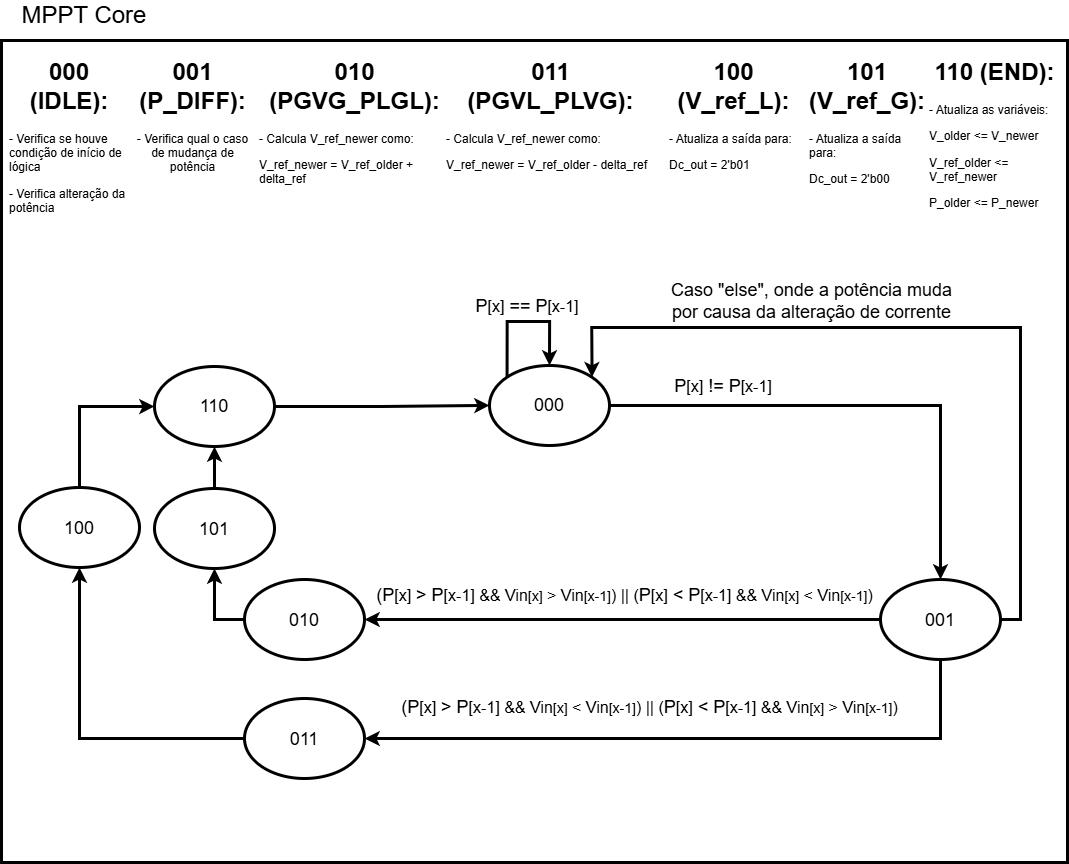

The diagram above was exported from draw.io. Its source (the exported page's mxGraphModel, read from the mxfile embedded in the PNG):
<mxGraphModel dx="1533" dy="1389" grid="0" gridSize="10" guides="1" tooltips="1" connect="1" arrows="1" fold="1" page="0" pageScale="1" pageWidth="827" pageHeight="1169" background="light-dark(#FFFFFF,#FFFFFF)" math="0" shadow="0">
  <root>
    <mxCell id="0" />
    <mxCell id="1" parent="0" />
    <mxCell id="8qZ1wpJC6fbnbyqcFTQE-38" parent="1" style="rounded=0;whiteSpace=wrap;html=1;fillColor=none;strokeColor=light-dark(#000000,#000000);strokeWidth=3;" value="" vertex="1">
      <mxGeometry height="822" width="1066" x="772" y="-244" as="geometry" />
    </mxCell>
    <mxCell id="8qZ1wpJC6fbnbyqcFTQE-9" edge="1" parent="1" source="8qZ1wpJC6fbnbyqcFTQE-1" style="edgeStyle=orthogonalEdgeStyle;rounded=0;orthogonalLoop=1;jettySize=auto;html=1;exitX=1;exitY=0.5;exitDx=0;exitDy=0;entryX=0.5;entryY=0;entryDx=0;entryDy=0;strokeColor=light-dark(#000000,#000000);strokeWidth=3;" target="8qZ1wpJC6fbnbyqcFTQE-3">
      <mxGeometry relative="1" as="geometry" />
    </mxCell>
    <mxCell id="8qZ1wpJC6fbnbyqcFTQE-1" parent="1" style="ellipse;whiteSpace=wrap;html=1;fillColor=light-dark(#FFFFFF,#FFFFFF);strokeColor=light-dark(#000000,#000000);strokeWidth=3;" value="" vertex="1">
      <mxGeometry height="80" width="120" x="1260" y="81" as="geometry" />
    </mxCell>
    <mxCell id="8qZ1wpJC6fbnbyqcFTQE-2" parent="1" style="text;html=1;whiteSpace=wrap;strokeColor=none;fillColor=none;align=center;verticalAlign=middle;rounded=0;" value="&lt;font style=&quot;color: light-dark(rgb(0, 0, 0), rgb(0, 0, 0)); font-size: 18px;&quot;&gt;000&lt;/font&gt;" vertex="1">
      <mxGeometry height="30" width="60" x="1290" y="106" as="geometry" />
    </mxCell>
    <mxCell id="8qZ1wpJC6fbnbyqcFTQE-23" edge="1" parent="1" source="8qZ1wpJC6fbnbyqcFTQE-3" style="edgeStyle=orthogonalEdgeStyle;rounded=0;orthogonalLoop=1;jettySize=auto;html=1;exitX=0.5;exitY=1;exitDx=0;exitDy=0;entryX=1;entryY=0.5;entryDx=0;entryDy=0;strokeColor=light-dark(#000000,#000000);strokeWidth=3;" target="8qZ1wpJC6fbnbyqcFTQE-5">
      <mxGeometry relative="1" as="geometry" />
    </mxCell>
    <mxCell id="8qZ1wpJC6fbnbyqcFTQE-24" edge="1" parent="1" source="8qZ1wpJC6fbnbyqcFTQE-3" style="edgeStyle=orthogonalEdgeStyle;rounded=0;orthogonalLoop=1;jettySize=auto;html=1;exitX=0;exitY=0.5;exitDx=0;exitDy=0;entryX=1;entryY=0.5;entryDx=0;entryDy=0;strokeWidth=3;strokeColor=light-dark(#000000,#000000);" target="8qZ1wpJC6fbnbyqcFTQE-19">
      <mxGeometry relative="1" as="geometry" />
    </mxCell>
    <mxCell id="8qZ1wpJC6fbnbyqcFTQE-34" edge="1" parent="1" source="8qZ1wpJC6fbnbyqcFTQE-3" style="edgeStyle=orthogonalEdgeStyle;rounded=0;orthogonalLoop=1;jettySize=auto;html=1;exitX=1;exitY=0.5;exitDx=0;exitDy=0;entryX=1;entryY=0;entryDx=0;entryDy=0;strokeColor=light-dark(#000000,#000000);strokeWidth=3;" target="8qZ1wpJC6fbnbyqcFTQE-1">
      <mxGeometry relative="1" as="geometry">
        <Array as="points">
          <mxPoint x="1791" y="335" />
          <mxPoint x="1791" y="43" />
          <mxPoint x="1362" y="43" />
        </Array>
      </mxGeometry>
    </mxCell>
    <mxCell id="8qZ1wpJC6fbnbyqcFTQE-3" parent="1" style="ellipse;whiteSpace=wrap;html=1;fillColor=light-dark(#FFFFFF,#FFFFFF);strokeColor=light-dark(#000000,#000000);strokeWidth=3;" value="" vertex="1">
      <mxGeometry height="80" width="120" x="1651" y="295" as="geometry" />
    </mxCell>
    <mxCell id="8qZ1wpJC6fbnbyqcFTQE-4" parent="1" style="text;html=1;whiteSpace=wrap;strokeColor=none;fillColor=none;align=center;verticalAlign=middle;rounded=0;" value="&lt;font style=&quot;color: light-dark(rgb(0, 0, 0), rgb(0, 0, 0)); font-size: 18px;&quot;&gt;001&lt;/font&gt;" vertex="1">
      <mxGeometry height="30" width="60" x="1681" y="321" as="geometry" />
    </mxCell>
    <mxCell id="NXx0hoVhjLoFT7ko3ekC-2" edge="1" parent="1" source="8qZ1wpJC6fbnbyqcFTQE-5" style="edgeStyle=orthogonalEdgeStyle;rounded=0;orthogonalLoop=1;jettySize=auto;html=1;exitX=0;exitY=0.5;exitDx=0;exitDy=0;entryX=0.5;entryY=1;entryDx=0;entryDy=0;strokeColor=light-dark(#000000,#000000);strokeWidth=3;" target="8qZ1wpJC6fbnbyqcFTQE-80">
      <mxGeometry relative="1" as="geometry" />
    </mxCell>
    <mxCell id="8qZ1wpJC6fbnbyqcFTQE-5" parent="1" style="ellipse;whiteSpace=wrap;html=1;fillColor=light-dark(#FFFFFF,#FFFFFF);strokeColor=light-dark(#000000,#000000);strokeWidth=3;" value="" vertex="1">
      <mxGeometry height="80" width="120" x="1015" y="414" as="geometry" />
    </mxCell>
    <mxCell id="8qZ1wpJC6fbnbyqcFTQE-6" parent="1" style="text;html=1;whiteSpace=wrap;strokeColor=none;fillColor=none;align=center;verticalAlign=middle;rounded=0;" value="&lt;font style=&quot;color: light-dark(rgb(0, 0, 0), rgb(0, 0, 0)); font-size: 18px;&quot;&gt;011&lt;/font&gt;" vertex="1">
      <mxGeometry height="30" width="60" x="1045" y="440" as="geometry" />
    </mxCell>
    <mxCell id="8qZ1wpJC6fbnbyqcFTQE-13" parent="1" style="text;html=1;whiteSpace=wrap;overflow=hidden;rounded=0;" value="&lt;h1 style=&quot;text-align: center; margin-top: 0px;&quot;&gt;&lt;font style=&quot;color: light-dark(rgb(0, 0, 0), rgb(0, 0, 0));&quot;&gt;000 (IDLE):&lt;/font&gt;&lt;/h1&gt;&lt;p&gt;&lt;font style=&quot;color: light-dark(rgb(0, 0, 0), rgb(0, 0, 0));&quot;&gt;- Verifica se houve condição de início de lógica&lt;/font&gt;&lt;/p&gt;&lt;p&gt;&lt;font style=&quot;color: light-dark(rgb(0, 0, 0), rgb(0, 0, 0));&quot;&gt;- Verifica alteração da potência&lt;/font&gt;&lt;/p&gt;" vertex="1">
      <mxGeometry height="234" width="122" x="778" y="-233" as="geometry" />
    </mxCell>
    <mxCell id="8qZ1wpJC6fbnbyqcFTQE-14" parent="1" style="text;html=1;whiteSpace=wrap;strokeColor=none;fillColor=none;align=center;verticalAlign=middle;rounded=0;" value="&lt;font style=&quot;color: light-dark(rgb(0, 0, 0), rgb(0, 0, 0)); font-size: 18px;&quot;&gt;P&lt;/font&gt;&lt;font style=&quot;color: light-dark(rgb(0, 0, 0), rgb(0, 0, 0)); font-size: 16px;&quot;&gt;[x]&lt;/font&gt;&lt;font style=&quot;color: light-dark(rgb(0, 0, 0), rgb(0, 0, 0)); font-size: 18px;&quot;&gt;&amp;nbsp;!= P&lt;/font&gt;&lt;font style=&quot;color: light-dark(rgb(0, 0, 0), rgb(0, 0, 0)); font-size: 16px;&quot;&gt;[x-1]&lt;/font&gt;" vertex="1">
      <mxGeometry height="30" width="140" x="1424" y="87" as="geometry" />
    </mxCell>
    <mxCell id="8qZ1wpJC6fbnbyqcFTQE-18" parent="1" style="text;html=1;whiteSpace=wrap;overflow=hidden;rounded=0;align=center;" value="&lt;h1 style=&quot;margin-top: 0px;&quot;&gt;&lt;font style=&quot;color: light-dark(rgb(0, 0, 0), rgb(0, 0, 0));&quot;&gt;001 (P_DIFF):&lt;/font&gt;&lt;/h1&gt;&lt;p&gt;&lt;span style=&quot;color: light-dark(rgb(0, 0, 0), rgb(0, 0, 0)); background-color: transparent;&quot;&gt;- Verifica qual o caso de mudança de potência&lt;/span&gt;&lt;/p&gt;" vertex="1">
      <mxGeometry height="217" width="119" x="904" y="-233" as="geometry" />
    </mxCell>
    <mxCell id="NXx0hoVhjLoFT7ko3ekC-1" edge="1" parent="1" source="8qZ1wpJC6fbnbyqcFTQE-19" style="edgeStyle=orthogonalEdgeStyle;rounded=0;orthogonalLoop=1;jettySize=auto;html=1;exitX=0;exitY=0.5;exitDx=0;exitDy=0;entryX=0.5;entryY=1;entryDx=0;entryDy=0;strokeColor=light-dark(#000000,#000000);strokeWidth=3;" target="8qZ1wpJC6fbnbyqcFTQE-84">
      <mxGeometry relative="1" as="geometry" />
    </mxCell>
    <mxCell id="8qZ1wpJC6fbnbyqcFTQE-19" parent="1" style="ellipse;whiteSpace=wrap;html=1;fillColor=light-dark(#FFFFFF,#FFFFFF);strokeColor=light-dark(#000000,#000000);strokeWidth=3;" value="" vertex="1">
      <mxGeometry height="80" width="120" x="1015" y="295" as="geometry" />
    </mxCell>
    <mxCell id="8qZ1wpJC6fbnbyqcFTQE-20" parent="1" style="text;html=1;whiteSpace=wrap;strokeColor=none;fillColor=none;align=center;verticalAlign=middle;rounded=0;" value="&lt;font style=&quot;color: light-dark(rgb(0, 0, 0), rgb(0, 0, 0)); font-size: 18px;&quot;&gt;010&lt;/font&gt;" vertex="1">
      <mxGeometry height="30" width="60" x="1045" y="321" as="geometry" />
    </mxCell>
    <mxCell id="8qZ1wpJC6fbnbyqcFTQE-22" parent="1" style="text;html=1;whiteSpace=wrap;strokeColor=none;fillColor=none;align=center;verticalAlign=middle;rounded=0;" value="&lt;font style=&quot;color: light-dark(rgb(0, 0, 0), rgb(0, 0, 0)); font-size: 18px;&quot;&gt;P&lt;/font&gt;&lt;font style=&quot;color: light-dark(rgb(0, 0, 0), rgb(0, 0, 0)); font-size: 16px;&quot;&gt;[x]&lt;/font&gt;&lt;font style=&quot;color: light-dark(rgb(0, 0, 0), rgb(0, 0, 0)); font-size: 18px;&quot;&gt;&amp;nbsp;== P&lt;/font&gt;&lt;font style=&quot;color: light-dark(rgb(0, 0, 0), rgb(0, 0, 0)); font-size: 16px;&quot;&gt;[x-1]&lt;/font&gt;" vertex="1">
      <mxGeometry height="30" width="140" x="1228" y="7" as="geometry" />
    </mxCell>
    <mxCell id="8qZ1wpJC6fbnbyqcFTQE-25" parent="1" style="text;html=1;whiteSpace=wrap;strokeColor=none;fillColor=none;align=center;verticalAlign=middle;rounded=0;" value="&lt;font style=&quot;color: light-dark(rgb(0, 0, 0), rgb(0, 0, 0)); font-size: 18px;&quot;&gt;(P&lt;/font&gt;&lt;font style=&quot;color: light-dark(rgb(0, 0, 0), rgb(0, 0, 0)); font-size: 16px;&quot;&gt;[x]&lt;/font&gt;&lt;font style=&quot;color: light-dark(rgb(0, 0, 0), rgb(0, 0, 0)); font-size: 18px;&quot;&gt;&amp;nbsp;&amp;gt; P&lt;/font&gt;&lt;font style=&quot;color: light-dark(rgb(0, 0, 0), rgb(0, 0, 0)); font-size: 16px;&quot;&gt;[x-1] &amp;amp;&amp;amp; Vin&lt;/font&gt;&lt;font style=&quot;color: light-dark(rgb(0, 0, 0), rgb(0, 0, 0)); font-size: 14px;&quot;&gt;[x]&lt;/font&gt;&lt;font style=&quot;color: light-dark(rgb(0, 0, 0), rgb(0, 0, 0)); font-size: 16px;&quot;&gt; &amp;lt; Vin&lt;/font&gt;&lt;font style=&quot;color: light-dark(rgb(0, 0, 0), rgb(0, 0, 0)); font-size: 14px;&quot;&gt;[x-1]&lt;/font&gt;&lt;font style=&quot;color: light-dark(rgb(0, 0, 0), rgb(0, 0, 0)); font-size: 16px;&quot;&gt;) || (&lt;font style=&quot;color: light-dark(rgb(0, 0, 0), rgb(0, 0, 0)); font-size: 18px;&quot;&gt;P&lt;/font&gt;&lt;font style=&quot;color: light-dark(rgb(0, 0, 0), rgb(0, 0, 0));&quot;&gt;[x]&lt;/font&gt;&lt;font style=&quot;color: light-dark(rgb(0, 0, 0), rgb(0, 0, 0)); font-size: 18px;&quot;&gt;&amp;nbsp;&amp;lt; P&lt;/font&gt;&lt;font style=&quot;color: light-dark(rgb(0, 0, 0), rgb(0, 0, 0));&quot;&gt;[x-1] &amp;amp;&amp;amp; Vin&lt;/font&gt;&lt;font style=&quot;color: light-dark(rgb(0, 0, 0), rgb(0, 0, 0)); font-size: 14px;&quot;&gt;[x]&lt;/font&gt;&lt;font style=&quot;color: light-dark(rgb(0, 0, 0), rgb(0, 0, 0));&quot;&gt;&amp;nbsp;&amp;gt;&amp;nbsp;Vin&lt;/font&gt;&lt;font style=&quot;color: light-dark(rgb(0, 0, 0), rgb(0, 0, 0)); font-size: 14px;&quot;&gt;[x-1]&lt;/font&gt;)&lt;/font&gt;" vertex="1">
      <mxGeometry height="50" width="517" x="1162" y="398" as="geometry" />
    </mxCell>
    <mxCell id="8qZ1wpJC6fbnbyqcFTQE-27" parent="1" style="text;html=1;whiteSpace=wrap;overflow=hidden;rounded=0;" value="&lt;h1 style=&quot;text-align: center; margin-top: 0px;&quot;&gt;&lt;font style=&quot;color: light-dark(rgb(0, 0, 0), rgb(0, 0, 0));&quot;&gt;010 (PGVG_PLGL):&lt;/font&gt;&lt;/h1&gt;&lt;p&gt;&lt;span style=&quot;color: light-dark(rgb(0, 0, 0), rgb(0, 0, 0)); background-color: transparent;&quot;&gt;- Calcula V_ref_newer como:&lt;/span&gt;&lt;/p&gt;&lt;p&gt;&lt;span style=&quot;background-color: transparent;&quot;&gt;&lt;font style=&quot;color: light-dark(rgb(0, 0, 0), rgb(0, 0, 0));&quot;&gt;V_ref_newer = V_ref_older + delta_ref&lt;/font&gt;&lt;/span&gt;&lt;/p&gt;" vertex="1">
      <mxGeometry height="147" width="193" x="1028" y="-233" as="geometry" />
    </mxCell>
    <mxCell id="8qZ1wpJC6fbnbyqcFTQE-28" parent="1" style="text;html=1;whiteSpace=wrap;overflow=hidden;rounded=0;" value="&lt;h1 style=&quot;text-align: center; margin-top: 0px;&quot;&gt;&lt;font style=&quot;color: light-dark(rgb(0, 0, 0), rgb(0, 0, 0));&quot;&gt;011 (PGVL_PLVG):&lt;/font&gt;&lt;/h1&gt;&lt;p style=&quot;&quot;&gt;&lt;font style=&quot;color: light-dark(rgb(0, 0, 0), rgb(0, 0, 0));&quot;&gt;&lt;span style=&quot;background-color: transparent;&quot;&gt;- Calcula V_ref_newer como:&lt;/span&gt;&lt;/font&gt;&lt;/p&gt;&lt;p&gt;&lt;font style=&quot;color: light-dark(rgb(0, 0, 0), rgb(0, 0, 0));&quot;&gt;&lt;span style=&quot;background-color: transparent;&quot;&gt;V_ref_newer = V_ref_older - delta_ref&lt;/span&gt;&lt;/font&gt;&lt;/p&gt;" vertex="1">
      <mxGeometry height="154" width="211" x="1214.5" y="-233" as="geometry" />
    </mxCell>
    <mxCell id="8qZ1wpJC6fbnbyqcFTQE-29" parent="1" style="text;html=1;whiteSpace=wrap;strokeColor=none;fillColor=none;align=center;verticalAlign=middle;rounded=0;" value="&lt;font style=&quot;color: light-dark(rgb(0, 0, 0), rgb(0, 0, 0)); font-size: 18px;&quot;&gt;(P&lt;/font&gt;&lt;font style=&quot;color: light-dark(rgb(0, 0, 0), rgb(0, 0, 0)); font-size: 16px;&quot;&gt;[x]&lt;/font&gt;&lt;font style=&quot;color: light-dark(rgb(0, 0, 0), rgb(0, 0, 0)); font-size: 18px;&quot;&gt;&amp;nbsp;&amp;gt; P&lt;/font&gt;&lt;font style=&quot;color: light-dark(rgb(0, 0, 0), rgb(0, 0, 0)); font-size: 16px;&quot;&gt;[x-1] &amp;amp;&amp;amp; Vin&lt;/font&gt;&lt;font style=&quot;color: light-dark(rgb(0, 0, 0), rgb(0, 0, 0)); font-size: 14px;&quot;&gt;[x]&lt;/font&gt;&lt;font style=&quot;color: light-dark(rgb(0, 0, 0), rgb(0, 0, 0)); font-size: 16px;&quot;&gt;&amp;nbsp;&amp;gt; Vin&lt;/font&gt;&lt;font style=&quot;color: light-dark(rgb(0, 0, 0), rgb(0, 0, 0)); font-size: 14px;&quot;&gt;[x-1]&lt;/font&gt;&lt;font style=&quot;color: light-dark(rgb(0, 0, 0), rgb(0, 0, 0)); font-size: 16px;&quot;&gt;) || (&lt;font style=&quot;color: light-dark(rgb(0, 0, 0), rgb(0, 0, 0)); font-size: 18px;&quot;&gt;P&lt;/font&gt;&lt;font style=&quot;color: light-dark(rgb(0, 0, 0), rgb(0, 0, 0));&quot;&gt;[x]&lt;/font&gt;&lt;font style=&quot;color: light-dark(rgb(0, 0, 0), rgb(0, 0, 0)); font-size: 18px;&quot;&gt;&amp;nbsp;&amp;lt; P&lt;/font&gt;&lt;font style=&quot;color: light-dark(rgb(0, 0, 0), rgb(0, 0, 0));&quot;&gt;[x-1] &amp;amp;&amp;amp; Vin&lt;/font&gt;&lt;font style=&quot;color: light-dark(rgb(0, 0, 0), rgb(0, 0, 0)); font-size: 14px;&quot;&gt;[x]&lt;/font&gt;&lt;font style=&quot;color: light-dark(rgb(0, 0, 0), rgb(0, 0, 0));&quot;&gt;&amp;nbsp;&amp;lt; Vin&lt;/font&gt;&lt;font style=&quot;color: light-dark(rgb(0, 0, 0), rgb(0, 0, 0)); font-size: 14px;&quot;&gt;[x-1]&lt;/font&gt;)&lt;/font&gt;" vertex="1">
      <mxGeometry height="44" width="515" x="1138" y="289" as="geometry" />
    </mxCell>
    <mxCell id="8qZ1wpJC6fbnbyqcFTQE-33" parent="1" style="text;html=1;whiteSpace=wrap;overflow=hidden;rounded=0;" value="&lt;h1 style=&quot;text-align: center; margin-top: 0px;&quot;&gt;&lt;font style=&quot;color: light-dark(rgb(0, 0, 0), rgb(0, 0, 0));&quot;&gt;100 (V_ref_L):&lt;/font&gt;&lt;/h1&gt;&lt;p&gt;&lt;span style=&quot;background-color: transparent; color: light-dark(rgb(0, 0, 0), rgb(0, 0, 0));&quot;&gt;- Atualiza a saída para:&lt;/span&gt;&lt;/p&gt;&lt;p&gt;&lt;span style=&quot;background-color: transparent; color: light-dark(rgb(0, 0, 0), rgb(0, 0, 0));&quot;&gt;Dc_out =&amp;nbsp;&lt;/span&gt;&lt;span style=&quot;background-color: transparent;&quot;&gt;&lt;font style=&quot;color: light-dark(rgb(0, 0, 0), rgb(0, 0, 0));&quot;&gt;2'b01&lt;/font&gt;&lt;/span&gt;&lt;/p&gt;" vertex="1">
      <mxGeometry height="120" width="131" x="1438" y="-233" as="geometry" />
    </mxCell>
    <mxCell id="8qZ1wpJC6fbnbyqcFTQE-35" edge="1" parent="1" source="8qZ1wpJC6fbnbyqcFTQE-1" style="edgeStyle=orthogonalEdgeStyle;rounded=0;orthogonalLoop=1;jettySize=auto;html=1;exitX=0;exitY=0;exitDx=0;exitDy=0;entryX=0.5;entryY=0;entryDx=0;entryDy=0;strokeColor=light-dark(#000000,#000000);strokeWidth=3;innerLoopWaypoints=1;" target="8qZ1wpJC6fbnbyqcFTQE-1">
      <mxGeometry relative="1" as="geometry">
        <Array as="points">
          <mxPoint x="1278" y="37" />
          <mxPoint x="1320" y="37" />
        </Array>
      </mxGeometry>
    </mxCell>
    <mxCell id="8qZ1wpJC6fbnbyqcFTQE-37" parent="1" style="text;html=1;whiteSpace=wrap;strokeColor=none;fillColor=none;align=center;verticalAlign=middle;rounded=0;" value="&lt;font style=&quot;color: light-dark(rgb(0, 0, 0), rgb(0, 0, 0));&quot;&gt;&lt;span style=&quot;font-size: 18px;&quot;&gt;Caso &quot;else&quot;, onde a potência muda por causa da alteração de corrente&lt;/span&gt;&lt;/font&gt;" vertex="1">
      <mxGeometry height="30" width="303" x="1431" y="2" as="geometry" />
    </mxCell>
    <mxCell id="8qZ1wpJC6fbnbyqcFTQE-39" parent="1" style="text;html=1;whiteSpace=wrap;strokeColor=none;fillColor=none;align=center;verticalAlign=middle;rounded=0;" value="&lt;font style=&quot;color: light-dark(rgb(0, 0, 0), rgb(0, 0, 0)); font-size: 24px;&quot;&gt;MPPT Core&lt;/font&gt;" vertex="1">
      <mxGeometry height="30" width="158" x="776" y="-284" as="geometry" />
    </mxCell>
    <mxCell id="8qZ1wpJC6fbnbyqcFTQE-77" parent="1" style="text;html=1;whiteSpace=wrap;overflow=hidden;rounded=0;" value="&lt;h1 style=&quot;text-align: center; margin-top: 0px;&quot;&gt;&lt;font style=&quot;color: light-dark(rgb(0, 0, 0), rgb(0, 0, 0));&quot;&gt;101 (V_ref_G):&lt;/font&gt;&lt;/h1&gt;&lt;p&gt;&lt;font style=&quot;color: light-dark(rgb(0, 0, 0), rgb(0, 0, 0));&quot;&gt;&lt;span style=&quot;background-color: transparent;&quot;&gt;- Atualiza a saída para:&lt;/span&gt;&lt;/font&gt;&lt;/p&gt;&lt;p&gt;&lt;font style=&quot;color: light-dark(rgb(0, 0, 0), rgb(0, 0, 0));&quot;&gt;&lt;span style=&quot;background-color: transparent;&quot;&gt;Dc_out = 2'b00&lt;/span&gt;&lt;/font&gt;&lt;/p&gt;" vertex="1">
      <mxGeometry height="146" width="118" x="1578" y="-233" as="geometry" />
    </mxCell>
    <mxCell id="8qZ1wpJC6fbnbyqcFTQE-78" parent="1" style="text;html=1;whiteSpace=wrap;overflow=hidden;rounded=0;" value="&lt;h1 style=&quot;text-align: center; margin-top: 0px;&quot;&gt;&lt;font style=&quot;color: light-dark(rgb(0, 0, 0), rgb(0, 0, 0));&quot;&gt;110 (END):&lt;/font&gt;&lt;/h1&gt;&lt;p&gt;&lt;font style=&quot;color: light-dark(rgb(0, 0, 0), rgb(0, 0, 0));&quot;&gt;&lt;span style=&quot;background-color: transparent;&quot;&gt;- Atualiza as variáveis:&lt;/span&gt;&lt;/font&gt;&lt;/p&gt;&lt;p&gt;&lt;font style=&quot;color: light-dark(rgb(0, 0, 0), rgb(0, 0, 0));&quot;&gt;V_older &amp;lt;= V_newer&lt;/font&gt;&lt;/p&gt;&lt;p&gt;&lt;font style=&quot;color: light-dark(rgb(0, 0, 0), rgb(0, 0, 0));&quot;&gt;V_ref_older &amp;lt;= V_ref_newer&lt;/font&gt;&lt;/p&gt;&lt;p&gt;&lt;font style=&quot;color: light-dark(rgb(0, 0, 0), rgb(0, 0, 0));&quot;&gt;&lt;span style=&quot;background-color: transparent;&quot;&gt;&lt;/span&gt;&lt;/font&gt;&lt;/p&gt;&lt;p&gt;&lt;font style=&quot;color: light-dark(rgb(0, 0, 0), rgb(0, 0, 0));&quot;&gt;P_older &amp;lt;= P_newer&lt;/font&gt;&lt;/p&gt;" vertex="1">
      <mxGeometry height="173" width="133" x="1698" y="-233" as="geometry" />
    </mxCell>
    <mxCell id="NXx0hoVhjLoFT7ko3ekC-7" edge="1" parent="1" source="8qZ1wpJC6fbnbyqcFTQE-80" style="edgeStyle=orthogonalEdgeStyle;rounded=0;orthogonalLoop=1;jettySize=auto;html=1;exitX=0.5;exitY=0;exitDx=0;exitDy=0;entryX=0;entryY=0.5;entryDx=0;entryDy=0;strokeColor=light-dark(#000000,#000000);strokeWidth=3;" target="8qZ1wpJC6fbnbyqcFTQE-88">
      <mxGeometry relative="1" as="geometry" />
    </mxCell>
    <mxCell id="8qZ1wpJC6fbnbyqcFTQE-80" parent="1" style="ellipse;whiteSpace=wrap;html=1;fillColor=light-dark(#FFFFFF,#FFFFFF);strokeColor=light-dark(#000000,#000000);strokeWidth=3;" value="" vertex="1">
      <mxGeometry height="80" width="120" x="790" y="203" as="geometry" />
    </mxCell>
    <mxCell id="8qZ1wpJC6fbnbyqcFTQE-81" parent="1" style="text;html=1;whiteSpace=wrap;strokeColor=none;fillColor=none;align=center;verticalAlign=middle;rounded=0;" value="&lt;font style=&quot;color: light-dark(rgb(0, 0, 0), rgb(0, 0, 0)); font-size: 18px;&quot;&gt;100&lt;/font&gt;" vertex="1">
      <mxGeometry height="30" width="60" x="820" y="229" as="geometry" />
    </mxCell>
    <mxCell id="NXx0hoVhjLoFT7ko3ekC-6" edge="1" parent="1" source="8qZ1wpJC6fbnbyqcFTQE-84" style="edgeStyle=orthogonalEdgeStyle;rounded=0;orthogonalLoop=1;jettySize=auto;html=1;exitX=0.5;exitY=0;exitDx=0;exitDy=0;entryX=0.5;entryY=1;entryDx=0;entryDy=0;strokeColor=light-dark(#000000,#000000);strokeWidth=3;" target="8qZ1wpJC6fbnbyqcFTQE-88">
      <mxGeometry relative="1" as="geometry" />
    </mxCell>
    <mxCell id="8qZ1wpJC6fbnbyqcFTQE-84" parent="1" style="ellipse;whiteSpace=wrap;html=1;fillColor=light-dark(#FFFFFF,#FFFFFF);strokeColor=light-dark(#000000,#000000);strokeWidth=3;" value="" vertex="1">
      <mxGeometry height="80" width="120" x="925" y="204" as="geometry" />
    </mxCell>
    <mxCell id="8qZ1wpJC6fbnbyqcFTQE-85" parent="1" style="text;html=1;whiteSpace=wrap;strokeColor=none;fillColor=none;align=center;verticalAlign=middle;rounded=0;" value="&lt;font style=&quot;color: light-dark(rgb(0, 0, 0), rgb(0, 0, 0)); font-size: 18px;&quot;&gt;101&lt;/font&gt;" vertex="1">
      <mxGeometry height="30" width="60" x="955" y="230" as="geometry" />
    </mxCell>
    <mxCell id="8qZ1wpJC6fbnbyqcFTQE-94" edge="1" parent="1" source="8qZ1wpJC6fbnbyqcFTQE-88" style="edgeStyle=orthogonalEdgeStyle;rounded=0;orthogonalLoop=1;jettySize=auto;html=1;exitX=1;exitY=0.5;exitDx=0;exitDy=0;entryX=0;entryY=0.5;entryDx=0;entryDy=0;strokeWidth=3;strokeColor=light-dark(#000000,#000000);" target="8qZ1wpJC6fbnbyqcFTQE-1">
      <mxGeometry relative="1" as="geometry" />
    </mxCell>
    <mxCell id="8qZ1wpJC6fbnbyqcFTQE-88" parent="1" style="ellipse;whiteSpace=wrap;html=1;fillColor=light-dark(#FFFFFF,#FFFFFF);strokeColor=light-dark(#000000,#000000);strokeWidth=3;" value="" vertex="1">
      <mxGeometry height="80" width="120" x="925" y="82" as="geometry" />
    </mxCell>
    <mxCell id="8qZ1wpJC6fbnbyqcFTQE-89" parent="1" style="text;html=1;whiteSpace=wrap;strokeColor=none;fillColor=none;align=center;verticalAlign=middle;rounded=0;" value="&lt;font style=&quot;color: light-dark(rgb(0, 0, 0), rgb(0, 0, 0)); font-size: 18px;&quot;&gt;110&lt;/font&gt;" vertex="1">
      <mxGeometry height="30" width="60" x="955" y="107" as="geometry" />
    </mxCell>
  </root>
</mxGraphModel>